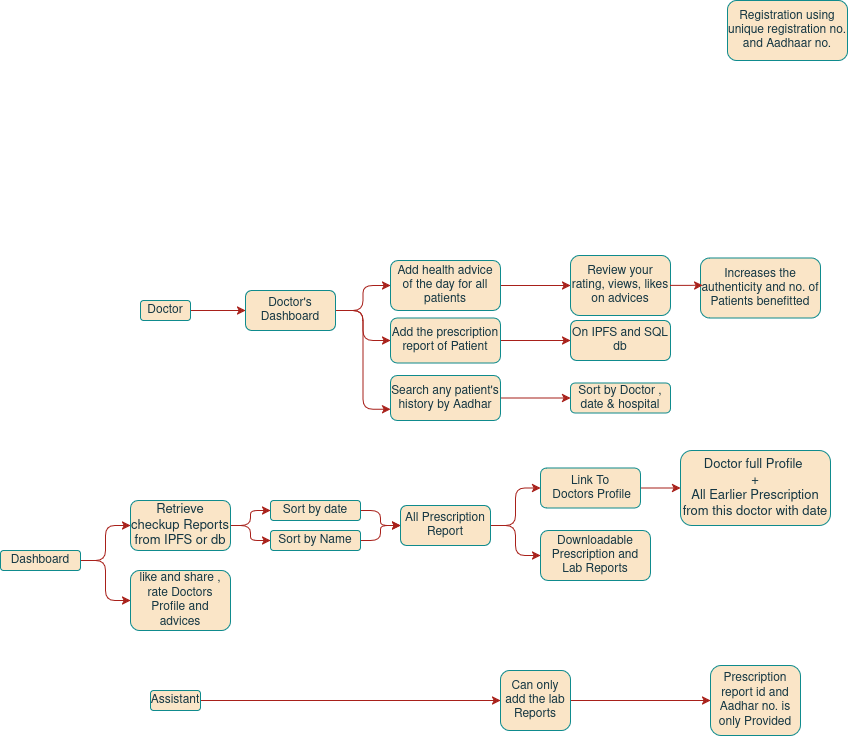

The diagram above was exported from draw.io. Its source (the exported page's mxGraphModel, read from the mxfile embedded in the PNG):
<mxGraphModel dx="2128" dy="721" grid="1" gridSize="10" guides="1" tooltips="1" connect="1" arrows="1" fold="1" page="1" pageScale="1" pageWidth="827" pageHeight="1169" math="0" shadow="0">
  <root>
    <mxCell id="WIyWlLk6GJQsqaUBKTNV-0" />
    <mxCell id="WIyWlLk6GJQsqaUBKTNV-1" parent="WIyWlLk6GJQsqaUBKTNV-0" />
    <mxCell id="FsnHjZP3_jSeHrWdHMFs-30" style="edgeStyle=orthogonalEdgeStyle;rounded=1;orthogonalLoop=1;jettySize=auto;html=1;labelBackgroundColor=none;strokeColor=#A8201A;fontColor=default;" edge="1" parent="WIyWlLk6GJQsqaUBKTNV-1" source="FsnHjZP3_jSeHrWdHMFs-1" target="FsnHjZP3_jSeHrWdHMFs-29">
      <mxGeometry relative="1" as="geometry" />
    </mxCell>
    <mxCell id="FsnHjZP3_jSeHrWdHMFs-1" value="Doctor" style="rounded=1;whiteSpace=wrap;html=1;labelBackgroundColor=none;fillColor=#FAE5C7;strokeColor=#0F8B8D;fontColor=#143642;" vertex="1" parent="WIyWlLk6GJQsqaUBKTNV-1">
      <mxGeometry x="120" y="500" width="50" height="20" as="geometry" />
    </mxCell>
    <mxCell id="FsnHjZP3_jSeHrWdHMFs-46" style="edgeStyle=orthogonalEdgeStyle;rounded=1;orthogonalLoop=1;jettySize=auto;html=1;labelBackgroundColor=none;strokeColor=#A8201A;fontColor=default;" edge="1" parent="WIyWlLk6GJQsqaUBKTNV-1" source="FsnHjZP3_jSeHrWdHMFs-2" target="FsnHjZP3_jSeHrWdHMFs-44">
      <mxGeometry relative="1" as="geometry" />
    </mxCell>
    <mxCell id="FsnHjZP3_jSeHrWdHMFs-2" value="Assistant" style="rounded=1;whiteSpace=wrap;html=1;labelBackgroundColor=none;fillColor=#FAE5C7;strokeColor=#0F8B8D;fontColor=#143642;" vertex="1" parent="WIyWlLk6GJQsqaUBKTNV-1">
      <mxGeometry x="130" y="890" width="50" height="20" as="geometry" />
    </mxCell>
    <mxCell id="FsnHjZP3_jSeHrWdHMFs-66" style="edgeStyle=orthogonalEdgeStyle;rounded=1;orthogonalLoop=1;jettySize=auto;html=1;labelBackgroundColor=none;strokeColor=#A8201A;fontColor=default;" edge="1" parent="WIyWlLk6GJQsqaUBKTNV-1" source="FsnHjZP3_jSeHrWdHMFs-3" target="FsnHjZP3_jSeHrWdHMFs-7">
      <mxGeometry relative="1" as="geometry" />
    </mxCell>
    <mxCell id="FsnHjZP3_jSeHrWdHMFs-67" style="edgeStyle=orthogonalEdgeStyle;rounded=1;orthogonalLoop=1;jettySize=auto;html=1;entryX=0;entryY=0.5;entryDx=0;entryDy=0;labelBackgroundColor=none;strokeColor=#A8201A;fontColor=default;" edge="1" parent="WIyWlLk6GJQsqaUBKTNV-1" source="FsnHjZP3_jSeHrWdHMFs-3" target="FsnHjZP3_jSeHrWdHMFs-5">
      <mxGeometry relative="1" as="geometry" />
    </mxCell>
    <mxCell id="FsnHjZP3_jSeHrWdHMFs-3" value="&lt;span data-lucid-content=&quot;{&amp;quot;t&amp;quot;:&amp;quot;Retrieve checkup Reports from IPFS or db&amp;quot;,&amp;quot;m&amp;quot;:[{&amp;quot;s&amp;quot;:0,&amp;quot;n&amp;quot;:&amp;quot;s&amp;quot;,&amp;quot;v&amp;quot;:17.333333333333336,&amp;quot;e&amp;quot;:40}]}&quot; data-lucid-type=&quot;application/vnd.lucid.text&quot;&gt;&lt;span style=&quot;font-size:13.000000000000002px;&quot;&gt;Retrieve checkup Reports from IPFS or db&lt;/span&gt;&lt;/span&gt;" style="rounded=1;whiteSpace=wrap;html=1;labelBackgroundColor=none;fillColor=#FAE5C7;strokeColor=#0F8B8D;fontColor=#143642;" vertex="1" parent="WIyWlLk6GJQsqaUBKTNV-1">
      <mxGeometry x="110" y="700" width="100" height="50" as="geometry" />
    </mxCell>
    <mxCell id="FsnHjZP3_jSeHrWdHMFs-63" style="edgeStyle=orthogonalEdgeStyle;rounded=1;orthogonalLoop=1;jettySize=auto;html=1;entryX=0;entryY=0.5;entryDx=0;entryDy=0;labelBackgroundColor=none;strokeColor=#A8201A;fontColor=default;" edge="1" parent="WIyWlLk6GJQsqaUBKTNV-1" source="FsnHjZP3_jSeHrWdHMFs-5" target="FsnHjZP3_jSeHrWdHMFs-8">
      <mxGeometry relative="1" as="geometry" />
    </mxCell>
    <mxCell id="FsnHjZP3_jSeHrWdHMFs-5" value="Sort by Name " style="rounded=1;whiteSpace=wrap;html=1;labelBackgroundColor=none;fillColor=#FAE5C7;strokeColor=#0F8B8D;fontColor=#143642;" vertex="1" parent="WIyWlLk6GJQsqaUBKTNV-1">
      <mxGeometry x="250" y="730" width="90" height="20" as="geometry" />
    </mxCell>
    <mxCell id="FsnHjZP3_jSeHrWdHMFs-62" style="edgeStyle=orthogonalEdgeStyle;rounded=1;orthogonalLoop=1;jettySize=auto;html=1;entryX=0;entryY=0.5;entryDx=0;entryDy=0;labelBackgroundColor=none;strokeColor=#A8201A;fontColor=default;" edge="1" parent="WIyWlLk6GJQsqaUBKTNV-1" source="FsnHjZP3_jSeHrWdHMFs-7" target="FsnHjZP3_jSeHrWdHMFs-8">
      <mxGeometry relative="1" as="geometry" />
    </mxCell>
    <mxCell id="FsnHjZP3_jSeHrWdHMFs-59" style="edgeStyle=orthogonalEdgeStyle;rounded=1;orthogonalLoop=1;jettySize=auto;html=1;entryX=0;entryY=0.5;entryDx=0;entryDy=0;labelBackgroundColor=none;strokeColor=#A8201A;fontColor=default;" edge="1" parent="WIyWlLk6GJQsqaUBKTNV-1" source="FsnHjZP3_jSeHrWdHMFs-8" target="FsnHjZP3_jSeHrWdHMFs-10">
      <mxGeometry relative="1" as="geometry" />
    </mxCell>
    <mxCell id="FsnHjZP3_jSeHrWdHMFs-60" style="edgeStyle=orthogonalEdgeStyle;rounded=1;orthogonalLoop=1;jettySize=auto;html=1;labelBackgroundColor=none;strokeColor=#A8201A;fontColor=default;" edge="1" parent="WIyWlLk6GJQsqaUBKTNV-1" source="FsnHjZP3_jSeHrWdHMFs-8" target="FsnHjZP3_jSeHrWdHMFs-9">
      <mxGeometry relative="1" as="geometry" />
    </mxCell>
    <mxCell id="FsnHjZP3_jSeHrWdHMFs-8" value="All Prescription Report" style="rounded=1;whiteSpace=wrap;html=1;labelBackgroundColor=none;fillColor=#FAE5C7;strokeColor=#0F8B8D;fontColor=#143642;" vertex="1" parent="WIyWlLk6GJQsqaUBKTNV-1">
      <mxGeometry x="380" y="705" width="90" height="40" as="geometry" />
    </mxCell>
    <mxCell id="FsnHjZP3_jSeHrWdHMFs-9" value="Downloadable Prescription and Lab Reports " style="rounded=1;whiteSpace=wrap;html=1;labelBackgroundColor=none;fillColor=#FAE5C7;strokeColor=#0F8B8D;fontColor=#143642;" vertex="1" parent="WIyWlLk6GJQsqaUBKTNV-1">
      <mxGeometry x="520" y="730" width="110" height="50" as="geometry" />
    </mxCell>
    <mxCell id="FsnHjZP3_jSeHrWdHMFs-23" style="edgeStyle=orthogonalEdgeStyle;rounded=1;orthogonalLoop=1;jettySize=auto;html=1;labelBackgroundColor=none;strokeColor=#A8201A;fontColor=default;" edge="1" parent="WIyWlLk6GJQsqaUBKTNV-1" source="FsnHjZP3_jSeHrWdHMFs-10" target="FsnHjZP3_jSeHrWdHMFs-12">
      <mxGeometry relative="1" as="geometry" />
    </mxCell>
    <mxCell id="FsnHjZP3_jSeHrWdHMFs-10" value="&lt;div&gt;Link To&lt;/div&gt;&lt;div&gt;&amp;nbsp;Doctors Profile&lt;/div&gt;" style="rounded=1;whiteSpace=wrap;html=1;labelBackgroundColor=none;fillColor=#FAE5C7;strokeColor=#0F8B8D;fontColor=#143642;" vertex="1" parent="WIyWlLk6GJQsqaUBKTNV-1">
      <mxGeometry x="520" y="667.5" width="100" height="40" as="geometry" />
    </mxCell>
    <UserObject label="&lt;div&gt;&lt;span data-lucid-content=&quot;{&amp;quot;t&amp;quot;:&amp;quot;Doctor full Profile  +\nAll Earlier Prescription from this doctor with date&amp;quot;,&amp;quot;m&amp;quot;:[{&amp;quot;s&amp;quot;:0,&amp;quot;n&amp;quot;:&amp;quot;s&amp;quot;,&amp;quot;v&amp;quot;:17.333333333333336,&amp;quot;e&amp;quot;:74}]}&quot; data-lucid-type=&quot;application/vnd.lucid.text&quot;&gt;&lt;span style=&quot;font-size:13.000000000000002px;&quot;&gt;Doctor full Profile  &lt;/span&gt;&lt;/span&gt;&lt;/div&gt;&lt;div&gt;&lt;span data-lucid-content=&quot;{&amp;quot;t&amp;quot;:&amp;quot;Doctor full Profile  +\nAll Earlier Prescription from this doctor with date&amp;quot;,&amp;quot;m&amp;quot;:[{&amp;quot;s&amp;quot;:0,&amp;quot;n&amp;quot;:&amp;quot;s&amp;quot;,&amp;quot;v&amp;quot;:17.333333333333336,&amp;quot;e&amp;quot;:74}]}&quot; data-lucid-type=&quot;application/vnd.lucid.text&quot;&gt;&lt;span style=&quot;font-size:13.000000000000002px;&quot;&gt;+&lt;/span&gt;&lt;/span&gt;&lt;/div&gt;&lt;div&gt;&lt;span data-lucid-content=&quot;{&amp;quot;t&amp;quot;:&amp;quot;Doctor full Profile  +\nAll Earlier Prescription from this doctor with date&amp;quot;,&amp;quot;m&amp;quot;:[{&amp;quot;s&amp;quot;:0,&amp;quot;n&amp;quot;:&amp;quot;s&amp;quot;,&amp;quot;v&amp;quot;:17.333333333333336,&amp;quot;e&amp;quot;:74}]}&quot; data-lucid-type=&quot;application/vnd.lucid.text&quot;&gt;&lt;span style=&quot;font-size:13.000000000000002px;&quot;&gt;&lt;/span&gt;&lt;/span&gt;&lt;/div&gt;&lt;span data-lucid-content=&quot;{&amp;quot;t&amp;quot;:&amp;quot;Doctor full Profile  +\nAll Earlier Prescription from this doctor with date&amp;quot;,&amp;quot;m&amp;quot;:[{&amp;quot;s&amp;quot;:0,&amp;quot;n&amp;quot;:&amp;quot;s&amp;quot;,&amp;quot;v&amp;quot;:17.333333333333336,&amp;quot;e&amp;quot;:74}]}&quot; data-lucid-type=&quot;application/vnd.lucid.text&quot;&gt;&lt;span style=&quot;font-size:13.000000000000002px;&quot;&gt;All Earlier Prescription from this doctor with date&lt;/span&gt;&lt;/span&gt;" link="&lt;span data-lucid-content=&quot;{&amp;quot;t&amp;quot;:&amp;quot;Doctor full Profile  +\nAll Earlier Prescription from this doctor with date&amp;quot;,&amp;quot;m&amp;quot;:[{&amp;quot;s&amp;quot;:0,&amp;quot;n&amp;quot;:&amp;quot;s&amp;quot;,&amp;quot;v&amp;quot;:17.333333333333336,&amp;quot;e&amp;quot;:74}]}&quot; data-lucid-type=&quot;application/vnd.lucid.text&quot;&gt;&lt;span style=&quot;font-size:13.000000000000002px;&quot;&gt;Doctor full Profile  +&lt;br&gt;&lt;/span&gt;&lt;span style=&quot;font-size:13.000000000000002px;&quot;&gt;All Earlier Prescription from this doctor with date&lt;/span&gt;&lt;/span&gt;" id="FsnHjZP3_jSeHrWdHMFs-12">
      <mxCell style="rounded=1;whiteSpace=wrap;html=1;labelBackgroundColor=none;fillColor=#FAE5C7;strokeColor=#0F8B8D;fontColor=#143642;" vertex="1" parent="WIyWlLk6GJQsqaUBKTNV-1">
        <mxGeometry x="660" y="650" width="150" height="75" as="geometry" />
      </mxCell>
    </UserObject>
    <mxCell id="FsnHjZP3_jSeHrWdHMFs-15" value="Registration using unique registration no. and Aadhaar no. " style="rounded=1;whiteSpace=wrap;html=1;labelBackgroundColor=none;fillColor=#FAE5C7;strokeColor=#0F8B8D;fontColor=#143642;" vertex="1" parent="WIyWlLk6GJQsqaUBKTNV-1">
      <mxGeometry x="707" y="200" width="120" height="60" as="geometry" />
    </mxCell>
    <mxCell id="FsnHjZP3_jSeHrWdHMFs-25" value="like and share , rate Doctors Profile and advices " style="rounded=1;whiteSpace=wrap;html=1;labelBackgroundColor=none;fillColor=#FAE5C7;strokeColor=#0F8B8D;fontColor=#143642;" vertex="1" parent="WIyWlLk6GJQsqaUBKTNV-1">
      <mxGeometry x="110" y="770" width="100" height="60" as="geometry" />
    </mxCell>
    <mxCell id="FsnHjZP3_jSeHrWdHMFs-69" style="edgeStyle=orthogonalEdgeStyle;rounded=1;orthogonalLoop=1;jettySize=auto;html=1;labelBackgroundColor=none;strokeColor=#A8201A;fontColor=default;" edge="1" parent="WIyWlLk6GJQsqaUBKTNV-1" source="FsnHjZP3_jSeHrWdHMFs-27" target="FsnHjZP3_jSeHrWdHMFs-3">
      <mxGeometry relative="1" as="geometry" />
    </mxCell>
    <mxCell id="FsnHjZP3_jSeHrWdHMFs-70" style="edgeStyle=orthogonalEdgeStyle;rounded=1;orthogonalLoop=1;jettySize=auto;html=1;entryX=0;entryY=0.5;entryDx=0;entryDy=0;labelBackgroundColor=none;strokeColor=#A8201A;fontColor=default;" edge="1" parent="WIyWlLk6GJQsqaUBKTNV-1" source="FsnHjZP3_jSeHrWdHMFs-27" target="FsnHjZP3_jSeHrWdHMFs-25">
      <mxGeometry relative="1" as="geometry" />
    </mxCell>
    <mxCell id="FsnHjZP3_jSeHrWdHMFs-27" value="Dashboard" style="rounded=1;whiteSpace=wrap;html=1;labelBackgroundColor=none;fillColor=#FAE5C7;strokeColor=#0F8B8D;fontColor=#143642;" vertex="1" parent="WIyWlLk6GJQsqaUBKTNV-1">
      <mxGeometry x="-20" y="750" width="80" height="20" as="geometry" />
    </mxCell>
    <mxCell id="FsnHjZP3_jSeHrWdHMFs-34" style="edgeStyle=orthogonalEdgeStyle;rounded=1;orthogonalLoop=1;jettySize=auto;html=1;labelBackgroundColor=none;strokeColor=#A8201A;fontColor=default;" edge="1" parent="WIyWlLk6GJQsqaUBKTNV-1" source="FsnHjZP3_jSeHrWdHMFs-29" target="FsnHjZP3_jSeHrWdHMFs-33">
      <mxGeometry relative="1" as="geometry" />
    </mxCell>
    <mxCell id="FsnHjZP3_jSeHrWdHMFs-36" style="edgeStyle=orthogonalEdgeStyle;rounded=1;orthogonalLoop=1;jettySize=auto;html=1;labelBackgroundColor=none;strokeColor=#A8201A;fontColor=default;" edge="1" parent="WIyWlLk6GJQsqaUBKTNV-1" source="FsnHjZP3_jSeHrWdHMFs-29" target="FsnHjZP3_jSeHrWdHMFs-35">
      <mxGeometry relative="1" as="geometry" />
    </mxCell>
    <mxCell id="FsnHjZP3_jSeHrWdHMFs-58" style="edgeStyle=orthogonalEdgeStyle;rounded=1;orthogonalLoop=1;jettySize=auto;html=1;entryX=0;entryY=0.75;entryDx=0;entryDy=0;labelBackgroundColor=none;strokeColor=#A8201A;fontColor=default;" edge="1" parent="WIyWlLk6GJQsqaUBKTNV-1" source="FsnHjZP3_jSeHrWdHMFs-29" target="FsnHjZP3_jSeHrWdHMFs-31">
      <mxGeometry relative="1" as="geometry" />
    </mxCell>
    <mxCell id="FsnHjZP3_jSeHrWdHMFs-29" value="Doctor's Dashboard" style="rounded=1;whiteSpace=wrap;html=1;labelBackgroundColor=none;fillColor=#FAE5C7;strokeColor=#0F8B8D;fontColor=#143642;" vertex="1" parent="WIyWlLk6GJQsqaUBKTNV-1">
      <mxGeometry x="225" y="490" width="90" height="40" as="geometry" />
    </mxCell>
    <mxCell id="FsnHjZP3_jSeHrWdHMFs-38" style="edgeStyle=orthogonalEdgeStyle;rounded=1;orthogonalLoop=1;jettySize=auto;html=1;labelBackgroundColor=none;strokeColor=#A8201A;fontColor=default;" edge="1" parent="WIyWlLk6GJQsqaUBKTNV-1" source="FsnHjZP3_jSeHrWdHMFs-31" target="FsnHjZP3_jSeHrWdHMFs-37">
      <mxGeometry relative="1" as="geometry" />
    </mxCell>
    <mxCell id="FsnHjZP3_jSeHrWdHMFs-31" value="Search any patient's history by Aadhar" style="rounded=1;whiteSpace=wrap;html=1;labelBackgroundColor=none;fillColor=#FAE5C7;strokeColor=#0F8B8D;fontColor=#143642;" vertex="1" parent="WIyWlLk6GJQsqaUBKTNV-1">
      <mxGeometry x="370" y="575" width="110" height="45" as="geometry" />
    </mxCell>
    <mxCell id="FsnHjZP3_jSeHrWdHMFs-41" style="edgeStyle=orthogonalEdgeStyle;rounded=1;orthogonalLoop=1;jettySize=auto;html=1;labelBackgroundColor=none;strokeColor=#A8201A;fontColor=default;" edge="1" parent="WIyWlLk6GJQsqaUBKTNV-1" source="FsnHjZP3_jSeHrWdHMFs-33" target="FsnHjZP3_jSeHrWdHMFs-40">
      <mxGeometry relative="1" as="geometry" />
    </mxCell>
    <mxCell id="FsnHjZP3_jSeHrWdHMFs-33" value="Add the prescription report of Patient" style="rounded=1;whiteSpace=wrap;html=1;labelBackgroundColor=none;fillColor=#FAE5C7;strokeColor=#0F8B8D;fontColor=#143642;" vertex="1" parent="WIyWlLk6GJQsqaUBKTNV-1">
      <mxGeometry x="370" y="517.5" width="110" height="45" as="geometry" />
    </mxCell>
    <mxCell id="FsnHjZP3_jSeHrWdHMFs-56" style="edgeStyle=orthogonalEdgeStyle;rounded=1;orthogonalLoop=1;jettySize=auto;html=1;labelBackgroundColor=none;strokeColor=#A8201A;fontColor=default;" edge="1" parent="WIyWlLk6GJQsqaUBKTNV-1" source="FsnHjZP3_jSeHrWdHMFs-35" target="FsnHjZP3_jSeHrWdHMFs-42">
      <mxGeometry relative="1" as="geometry" />
    </mxCell>
    <mxCell id="FsnHjZP3_jSeHrWdHMFs-35" value="Add health advice of the day for all patients " style="rounded=1;whiteSpace=wrap;html=1;labelBackgroundColor=none;fillColor=#FAE5C7;strokeColor=#0F8B8D;fontColor=#143642;" vertex="1" parent="WIyWlLk6GJQsqaUBKTNV-1">
      <mxGeometry x="370" y="460" width="110" height="50" as="geometry" />
    </mxCell>
    <mxCell id="FsnHjZP3_jSeHrWdHMFs-37" value="Sort by Doctor , date &amp;amp; hospital" style="rounded=1;whiteSpace=wrap;html=1;labelBackgroundColor=none;fillColor=#FAE5C7;strokeColor=#0F8B8D;fontColor=#143642;" vertex="1" parent="WIyWlLk6GJQsqaUBKTNV-1">
      <mxGeometry x="550" y="582.5" width="100" height="30" as="geometry" />
    </mxCell>
    <mxCell id="FsnHjZP3_jSeHrWdHMFs-40" value="On IPFS and SQL db " style="rounded=1;whiteSpace=wrap;html=1;labelBackgroundColor=none;fillColor=#FAE5C7;strokeColor=#0F8B8D;fontColor=#143642;" vertex="1" parent="WIyWlLk6GJQsqaUBKTNV-1">
      <mxGeometry x="550" y="520" width="100" height="40" as="geometry" />
    </mxCell>
    <mxCell id="FsnHjZP3_jSeHrWdHMFs-42" value="Review your rating, views, likes on advices " style="rounded=1;whiteSpace=wrap;html=1;labelBackgroundColor=none;fillColor=#FAE5C7;strokeColor=#0F8B8D;fontColor=#143642;" vertex="1" parent="WIyWlLk6GJQsqaUBKTNV-1">
      <mxGeometry x="550" y="455" width="100" height="60" as="geometry" />
    </mxCell>
    <mxCell id="FsnHjZP3_jSeHrWdHMFs-71" style="edgeStyle=orthogonalEdgeStyle;rounded=1;orthogonalLoop=1;jettySize=auto;html=1;labelBackgroundColor=none;strokeColor=#A8201A;fontColor=default;" edge="1" parent="WIyWlLk6GJQsqaUBKTNV-1" source="FsnHjZP3_jSeHrWdHMFs-44" target="FsnHjZP3_jSeHrWdHMFs-48">
      <mxGeometry relative="1" as="geometry" />
    </mxCell>
    <mxCell id="FsnHjZP3_jSeHrWdHMFs-44" value="Can only add the lab Reports " style="rounded=1;whiteSpace=wrap;html=1;labelBackgroundColor=none;fillColor=#FAE5C7;strokeColor=#0F8B8D;fontColor=#143642;" vertex="1" parent="WIyWlLk6GJQsqaUBKTNV-1">
      <mxGeometry x="480" y="870" width="70" height="60" as="geometry" />
    </mxCell>
    <mxCell id="FsnHjZP3_jSeHrWdHMFs-48" value="Prescription report id and Aadhar no. is only Provided" style="rounded=1;whiteSpace=wrap;html=1;labelBackgroundColor=none;fillColor=#FAE5C7;strokeColor=#0F8B8D;fontColor=#143642;" vertex="1" parent="WIyWlLk6GJQsqaUBKTNV-1">
      <mxGeometry x="690" y="865" width="90" height="70" as="geometry" />
    </mxCell>
    <mxCell id="FsnHjZP3_jSeHrWdHMFs-50" value="Increases the authenticity and no. of Patients benefitted " style="rounded=1;whiteSpace=wrap;html=1;labelBackgroundColor=none;fillColor=#FAE5C7;strokeColor=#0F8B8D;fontColor=#143642;" vertex="1" parent="WIyWlLk6GJQsqaUBKTNV-1">
      <mxGeometry x="680" y="457.5" width="120" height="60" as="geometry" />
    </mxCell>
    <mxCell id="FsnHjZP3_jSeHrWdHMFs-57" style="edgeStyle=orthogonalEdgeStyle;rounded=1;orthogonalLoop=1;jettySize=auto;html=1;entryX=0.018;entryY=0.453;entryDx=0;entryDy=0;entryPerimeter=0;labelBackgroundColor=none;strokeColor=#A8201A;fontColor=default;" edge="1" parent="WIyWlLk6GJQsqaUBKTNV-1" source="FsnHjZP3_jSeHrWdHMFs-42" target="FsnHjZP3_jSeHrWdHMFs-50">
      <mxGeometry relative="1" as="geometry" />
    </mxCell>
    <mxCell id="FsnHjZP3_jSeHrWdHMFs-7" value="Sort by date " style="rounded=1;whiteSpace=wrap;html=1;labelBackgroundColor=none;fillColor=#FAE5C7;strokeColor=#0F8B8D;fontColor=#143642;" vertex="1" parent="WIyWlLk6GJQsqaUBKTNV-1">
      <mxGeometry x="250" y="700" width="90" height="20" as="geometry" />
    </mxCell>
  </root>
</mxGraphModel>